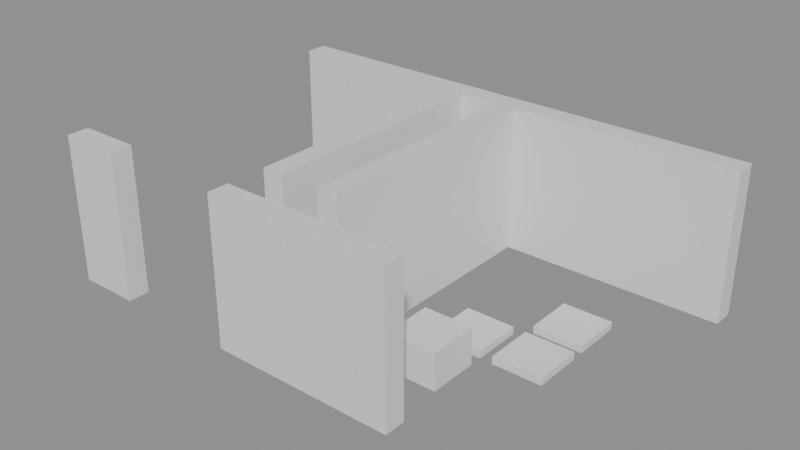 # Source: building_lego.blend  (saved by Blender 5.0.119; exported with 4.5.12 LTS)
import bpy
from mathutils import Matrix  # noqa: F401  (used for matrix-valued properties, if any)

bpy.ops.wm.read_factory_settings(use_empty=True)
scene = bpy.context.scene
scene.name = 'Scene'

# ---- collections
col_01_paredes_externas = bpy.data.collections.new('01_Paredes_Externas'); scene.collection.children.link(col_01_paredes_externas)
col_02_paredes_internas = bpy.data.collections.new('02_Paredes_Internas'); scene.collection.children.link(col_02_paredes_internas)
col_04_moveis_decoracoes = bpy.data.collections.new('04_Moveis_Decoracoes'); scene.collection.children.link(col_04_moveis_decoracoes)

# ---- materials (node trees are filled in below, after node groups)
mat_mat_parede_externa = bpy.data.materials.new('Mat_Parede_Externa')
mat_mat_parede_interna = bpy.data.materials.new('Mat_Parede_Interna')
mat_mat_moveis = bpy.data.materials.new('Mat_Moveis')

# ---- material node trees
mat_mat_parede_externa.use_nodes = True; mat_mat_parede_externa.node_tree.nodes.clear()
_N = mat_mat_parede_externa.node_tree.nodes; _L = mat_mat_parede_externa.node_tree.links
n0 = _N.new('ShaderNodeBsdfPrincipled'); n0.name = 'BSDF - Pré-fundamentado'; n0.location = (-200, 100)
n1 = _N.new('ShaderNodeOutputMaterial'); n1.name = 'Saída de material'; n1.location = (200, 100)
_L.new(n0.outputs[0], n1.inputs[0])
n1.is_active_output = True
mat_mat_parede_interna.use_nodes = True; mat_mat_parede_interna.node_tree.nodes.clear()
_N = mat_mat_parede_interna.node_tree.nodes; _L = mat_mat_parede_interna.node_tree.links
n0 = _N.new('ShaderNodeBsdfPrincipled'); n0.name = 'BSDF - Pré-fundamentado'; n0.location = (-200, 100)
n1 = _N.new('ShaderNodeOutputMaterial'); n1.name = 'Saída de material'; n1.location = (200, 100)
_L.new(n0.outputs[0], n1.inputs[0])
n1.is_active_output = True
mat_mat_moveis.use_nodes = True; mat_mat_moveis.node_tree.nodes.clear()
_N = mat_mat_moveis.node_tree.nodes; _L = mat_mat_moveis.node_tree.links
n0 = _N.new('ShaderNodeBsdfPrincipled'); n0.name = 'BSDF - Pré-fundamentado'; n0.location = (-200, 100)
n1 = _N.new('ShaderNodeOutputMaterial'); n1.name = 'Saída de material'; n1.location = (200, 100)
_L.new(n0.outputs[0], n1.inputs[0])
n1.is_active_output = True

# ---- meshes
me_bloco_stone_wall_5000_1676_z0 = bpy.data.meshes.new('Bloco_stone_wall_5000_1676_z0')
me_bloco_stone_wall_5000_1676_z0.from_pydata([(-0.5, -0.175, -1.2), (0.5, -0.175, -1.2), (0.5, 0.175, -1.2), (-0.5, 0.175, -1.2), (-0.5, -0.175, 1.2), (0.5, -0.175, 1.2), (0.5, 0.175, 1.2), (-0.5, 0.175, 1.2)], [], [(0, 1, 2, 3), (4, 7, 6, 5), (0, 4, 5, 1), (2, 6, 7, 3), (0, 3, 7, 4), (1, 5, 6, 2)])
me_bloco_stone_wall_5000_1676_z0.materials.append(mat_mat_parede_externa)
me_bloco_stone_wall_5000_1676_z0.update()
me_bloco_stone_wall_5003_1676_z0 = bpy.data.meshes.new('Bloco_stone_wall_5003_1676_z0')
me_bloco_stone_wall_5003_1676_z0.from_pydata([(-0.5, -0.175, -1.2), (0.5, -0.175, -1.2), (0.5, 0.175, -1.2), (-0.5, 0.175, -1.2), (-0.5, -0.175, 1.2), (0.5, -0.175, 1.2), (0.5, 0.175, 1.2), (-0.5, 0.175, 1.2)], [], [(0, 1, 2, 3), (4, 7, 6, 5), (0, 4, 5, 1), (2, 6, 7, 3), (0, 3, 7, 4), (1, 5, 6, 2)])
me_bloco_stone_wall_5003_1676_z0.materials.append(mat_mat_parede_externa)
me_bloco_stone_wall_5003_1676_z0.update()
me_bloco_stone_wall_5004_1676_z0 = bpy.data.meshes.new('Bloco_stone_wall_5004_1676_z0')
me_bloco_stone_wall_5004_1676_z0.from_pydata([(-0.5, -0.175, -1.2), (0.5, -0.175, -1.2), (0.5, 0.175, -1.2), (-0.5, 0.175, -1.2), (-0.5, -0.175, 1.2), (0.5, -0.175, 1.2), (0.5, 0.175, 1.2), (-0.5, 0.175, 1.2)], [], [(0, 1, 2, 3), (4, 7, 6, 5), (0, 4, 5, 1), (2, 6, 7, 3), (0, 3, 7, 4), (1, 5, 6, 2)])
me_bloco_stone_wall_5004_1676_z0.materials.append(mat_mat_parede_externa)
me_bloco_stone_wall_5004_1676_z0.update()
me_bloco_stone_wall_5005_1676_z0 = bpy.data.meshes.new('Bloco_stone_wall_5005_1676_z0')
me_bloco_stone_wall_5005_1676_z0.from_pydata([(-0.5, -0.175, -1.2), (0.5, -0.175, -1.2), (0.5, 0.175, -1.2), (-0.5, 0.175, -1.2), (-0.5, -0.175, 1.2), (0.5, -0.175, 1.2), (0.5, 0.175, 1.2), (-0.5, 0.175, 1.2)], [], [(0, 1, 2, 3), (4, 7, 6, 5), (0, 4, 5, 1), (2, 6, 7, 3), (0, 3, 7, 4), (1, 5, 6, 2)])
me_bloco_stone_wall_5005_1676_z0.materials.append(mat_mat_parede_externa)
me_bloco_stone_wall_5005_1676_z0.update()
me_bloco_stone_wall_5000_1681_z0 = bpy.data.meshes.new('Bloco_stone_wall_5000_1681_z0')
me_bloco_stone_wall_5000_1681_z0.from_pydata([(-0.5, -0.175, -1.2), (0.5, -0.175, -1.2), (0.5, 0.175, -1.2), (-0.5, 0.175, -1.2), (-0.5, -0.175, 1.2), (0.5, -0.175, 1.2), (0.5, 0.175, 1.2), (-0.5, 0.175, 1.2)], [], [(0, 1, 2, 3), (4, 7, 6, 5), (0, 4, 5, 1), (2, 6, 7, 3), (0, 3, 7, 4), (1, 5, 6, 2)])
me_bloco_stone_wall_5000_1681_z0.materials.append(mat_mat_parede_externa)
me_bloco_stone_wall_5000_1681_z0.update()
me_bloco_stone_wall_5001_1681_z0 = bpy.data.meshes.new('Bloco_stone_wall_5001_1681_z0')
me_bloco_stone_wall_5001_1681_z0.from_pydata([(-0.5, -0.175, -1.2), (0.5, -0.175, -1.2), (0.5, 0.175, -1.2), (-0.5, 0.175, -1.2), (-0.5, -0.175, 1.2), (0.5, -0.175, 1.2), (0.5, 0.175, 1.2), (-0.5, 0.175, 1.2)], [], [(0, 1, 2, 3), (4, 7, 6, 5), (0, 4, 5, 1), (2, 6, 7, 3), (0, 3, 7, 4), (1, 5, 6, 2)])
me_bloco_stone_wall_5001_1681_z0.materials.append(mat_mat_parede_externa)
me_bloco_stone_wall_5001_1681_z0.update()
me_bloco_stone_wall_5002_1681_z0 = bpy.data.meshes.new('Bloco_stone_wall_5002_1681_z0')
me_bloco_stone_wall_5002_1681_z0.from_pydata([(-0.5, -0.175, -1.2), (0.5, -0.175, -1.2), (0.5, 0.175, -1.2), (-0.5, 0.175, -1.2), (-0.5, -0.175, 1.2), (0.5, -0.175, 1.2), (0.5, 0.175, 1.2), (-0.5, 0.175, 1.2)], [], [(0, 1, 2, 3), (4, 7, 6, 5), (0, 4, 5, 1), (2, 6, 7, 3), (0, 3, 7, 4), (1, 5, 6, 2)])
me_bloco_stone_wall_5002_1681_z0.materials.append(mat_mat_parede_externa)
me_bloco_stone_wall_5002_1681_z0.update()
me_bloco_stone_wall_5003_1681_z0 = bpy.data.meshes.new('Bloco_stone_wall_5003_1681_z0')
me_bloco_stone_wall_5003_1681_z0.from_pydata([(-0.5, -0.175, -1.2), (0.5, -0.175, -1.2), (0.5, 0.175, -1.2), (-0.5, 0.175, -1.2), (-0.5, -0.175, 1.2), (0.5, -0.175, 1.2), (0.5, 0.175, 1.2), (-0.5, 0.175, 1.2)], [], [(0, 1, 2, 3), (4, 7, 6, 5), (0, 4, 5, 1), (2, 6, 7, 3), (0, 3, 7, 4), (1, 5, 6, 2)])
me_bloco_stone_wall_5003_1681_z0.materials.append(mat_mat_parede_externa)
me_bloco_stone_wall_5003_1681_z0.update()
me_bloco_stone_wall_5004_1681_z0 = bpy.data.meshes.new('Bloco_stone_wall_5004_1681_z0')
me_bloco_stone_wall_5004_1681_z0.from_pydata([(-0.5, -0.175, -1.2), (0.5, -0.175, -1.2), (0.5, 0.175, -1.2), (-0.5, 0.175, -1.2), (-0.5, -0.175, 1.2), (0.5, -0.175, 1.2), (0.5, 0.175, 1.2), (-0.5, 0.175, 1.2)], [], [(0, 1, 2, 3), (4, 7, 6, 5), (0, 4, 5, 1), (2, 6, 7, 3), (0, 3, 7, 4), (1, 5, 6, 2)])
me_bloco_stone_wall_5004_1681_z0.materials.append(mat_mat_parede_externa)
me_bloco_stone_wall_5004_1681_z0.update()
me_bloco_stone_wall_5005_1681_z0 = bpy.data.meshes.new('Bloco_stone_wall_5005_1681_z0')
me_bloco_stone_wall_5005_1681_z0.from_pydata([(-0.5, -0.175, -1.2), (0.5, -0.175, -1.2), (0.5, 0.175, -1.2), (-0.5, 0.175, -1.2), (-0.5, -0.175, 1.2), (0.5, -0.175, 1.2), (0.5, 0.175, 1.2), (-0.5, 0.175, 1.2)], [], [(0, 1, 2, 3), (4, 7, 6, 5), (0, 4, 5, 1), (2, 6, 7, 3), (0, 3, 7, 4), (1, 5, 6, 2)])
me_bloco_stone_wall_5005_1681_z0.materials.append(mat_mat_parede_externa)
me_bloco_stone_wall_5005_1681_z0.update()
me_bloco_stone_wall_5006_1681_z0 = bpy.data.meshes.new('Bloco_stone_wall_5006_1681_z0')
me_bloco_stone_wall_5006_1681_z0.from_pydata([(-0.5, -0.175, -1.2), (0.5, -0.175, -1.2), (0.5, 0.175, -1.2), (-0.5, 0.175, -1.2), (-0.5, -0.175, 1.2), (0.5, -0.175, 1.2), (0.5, 0.175, 1.2), (-0.5, 0.175, 1.2)], [], [(0, 1, 2, 3), (4, 7, 6, 5), (0, 4, 5, 1), (2, 6, 7, 3), (0, 3, 7, 4), (1, 5, 6, 2)])
me_bloco_stone_wall_5006_1681_z0.materials.append(mat_mat_parede_externa)
me_bloco_stone_wall_5006_1681_z0.update()
me_bloco_stone_wall_5007_1681_z0 = bpy.data.meshes.new('Bloco_stone_wall_5007_1681_z0')
me_bloco_stone_wall_5007_1681_z0.from_pydata([(-0.5, -0.175, -1.2), (0.5, -0.175, -1.2), (0.5, 0.175, -1.2), (-0.5, 0.175, -1.2), (-0.5, -0.175, 1.2), (0.5, -0.175, 1.2), (0.5, 0.175, 1.2), (-0.5, 0.175, 1.2)], [], [(0, 1, 2, 3), (4, 7, 6, 5), (0, 4, 5, 1), (2, 6, 7, 3), (0, 3, 7, 4), (1, 5, 6, 2)])
me_bloco_stone_wall_5007_1681_z0.materials.append(mat_mat_parede_externa)
me_bloco_stone_wall_5007_1681_z0.update()
me_bloco_stone_wall_5003_1677_z0 = bpy.data.meshes.new('Bloco_stone_wall_5003_1677_z0')
me_bloco_stone_wall_5003_1677_z0.from_pydata([(-0.175, -0.5, -1.2), (0.175, -0.5, -1.2), (0.175, 0.5, -1.2), (-0.175, 0.5, -1.2), (-0.175, -0.5, 1.2), (0.175, -0.5, 1.2), (0.175, 0.5, 1.2), (-0.175, 0.5, 1.2)], [], [(0, 1, 2, 3), (4, 7, 6, 5), (0, 4, 5, 1), (2, 6, 7, 3), (0, 3, 7, 4), (1, 5, 6, 2)])
me_bloco_stone_wall_5003_1677_z0.materials.append(mat_mat_parede_interna)
me_bloco_stone_wall_5003_1677_z0.update()
me_bloco_stone_wall_5003_1678_z0 = bpy.data.meshes.new('Bloco_stone_wall_5003_1678_z0')
me_bloco_stone_wall_5003_1678_z0.from_pydata([(-0.175, -0.5, -1.2), (0.175, -0.5, -1.2), (0.175, 0.5, -1.2), (-0.175, 0.5, -1.2), (-0.175, -0.5, 1.2), (0.175, -0.5, 1.2), (0.175, 0.5, 1.2), (-0.175, 0.5, 1.2)], [], [(0, 1, 2, 3), (4, 7, 6, 5), (0, 4, 5, 1), (2, 6, 7, 3), (0, 3, 7, 4), (1, 5, 6, 2)])
me_bloco_stone_wall_5003_1678_z0.materials.append(mat_mat_parede_interna)
me_bloco_stone_wall_5003_1678_z0.update()
me_bloco_stone_wall_5003_1679_z0 = bpy.data.meshes.new('Bloco_stone_wall_5003_1679_z0')
me_bloco_stone_wall_5003_1679_z0.from_pydata([(-0.175, -0.5, -1.2), (0.175, -0.5, -1.2), (0.175, 0.5, -1.2), (-0.175, 0.5, -1.2), (-0.175, -0.5, 1.2), (0.175, -0.5, 1.2), (0.175, 0.5, 1.2), (-0.175, 0.5, 1.2)], [], [(0, 1, 2, 3), (4, 7, 6, 5), (0, 4, 5, 1), (2, 6, 7, 3), (0, 3, 7, 4), (1, 5, 6, 2)])
me_bloco_stone_wall_5003_1679_z0.materials.append(mat_mat_parede_interna)
me_bloco_stone_wall_5003_1679_z0.update()
me_bloco_stone_wall_5003_1680_z0 = bpy.data.meshes.new('Bloco_stone_wall_5003_1680_z0')
me_bloco_stone_wall_5003_1680_z0.from_pydata([(-0.175, -0.5, -1.2), (0.175, -0.5, -1.2), (0.175, 0.5, -1.2), (-0.175, 0.5, -1.2), (-0.175, -0.5, 1.2), (0.175, -0.5, 1.2), (0.175, 0.5, 1.2), (-0.175, 0.5, 1.2)], [], [(0, 1, 2, 3), (4, 7, 6, 5), (0, 4, 5, 1), (2, 6, 7, 3), (0, 3, 7, 4), (1, 5, 6, 2)])
me_bloco_stone_wall_5003_1680_z0.materials.append(mat_mat_parede_interna)
me_bloco_stone_wall_5003_1680_z0.update()
me_bloco_stone_wall_5004_1677_z0 = bpy.data.meshes.new('Bloco_stone_wall_5004_1677_z0')
me_bloco_stone_wall_5004_1677_z0.from_pydata([(-0.175, -0.5, -1.2), (0.175, -0.5, -1.2), (0.175, 0.5, -1.2), (-0.175, 0.5, -1.2), (-0.175, -0.5, 1.2), (0.175, -0.5, 1.2), (0.175, 0.5, 1.2), (-0.175, 0.5, 1.2)], [], [(0, 1, 2, 3), (4, 7, 6, 5), (0, 4, 5, 1), (2, 6, 7, 3), (0, 3, 7, 4), (1, 5, 6, 2)])
me_bloco_stone_wall_5004_1677_z0.materials.append(mat_mat_parede_interna)
me_bloco_stone_wall_5004_1677_z0.update()
me_bloco_stone_wall_5004_1678_z0 = bpy.data.meshes.new('Bloco_stone_wall_5004_1678_z0')
me_bloco_stone_wall_5004_1678_z0.from_pydata([(-0.175, -0.5, -1.2), (0.175, -0.5, -1.2), (0.175, 0.5, -1.2), (-0.175, 0.5, -1.2), (-0.175, -0.5, 1.2), (0.175, -0.5, 1.2), (0.175, 0.5, 1.2), (-0.175, 0.5, 1.2)], [], [(0, 1, 2, 3), (4, 7, 6, 5), (0, 4, 5, 1), (2, 6, 7, 3), (0, 3, 7, 4), (1, 5, 6, 2)])
me_bloco_stone_wall_5004_1678_z0.materials.append(mat_mat_parede_interna)
me_bloco_stone_wall_5004_1678_z0.update()
me_bloco_stone_wall_5004_1679_z0 = bpy.data.meshes.new('Bloco_stone_wall_5004_1679_z0')
me_bloco_stone_wall_5004_1679_z0.from_pydata([(-0.175, -0.5, -1.2), (0.175, -0.5, -1.2), (0.175, 0.5, -1.2), (-0.175, 0.5, -1.2), (-0.175, -0.5, 1.2), (0.175, -0.5, 1.2), (0.175, 0.5, 1.2), (-0.175, 0.5, 1.2)], [], [(0, 1, 2, 3), (4, 7, 6, 5), (0, 4, 5, 1), (2, 6, 7, 3), (0, 3, 7, 4), (1, 5, 6, 2)])
me_bloco_stone_wall_5004_1679_z0.materials.append(mat_mat_parede_interna)
me_bloco_stone_wall_5004_1679_z0.update()
me_bloco_stone_wall_5004_1680_z0 = bpy.data.meshes.new('Bloco_stone_wall_5004_1680_z0')
me_bloco_stone_wall_5004_1680_z0.from_pydata([(-0.175, -0.5, -1.2), (0.175, -0.5, -1.2), (0.175, 0.5, -1.2), (-0.175, 0.5, -1.2), (-0.175, -0.5, 1.2), (0.175, -0.5, 1.2), (0.175, 0.5, 1.2), (-0.175, 0.5, 1.2)], [], [(0, 1, 2, 3), (4, 7, 6, 5), (0, 4, 5, 1), (2, 6, 7, 3), (0, 3, 7, 4), (1, 5, 6, 2)])
me_bloco_stone_wall_5004_1680_z0.materials.append(mat_mat_parede_interna)
me_bloco_stone_wall_5004_1680_z0.update()
me_movel_garbage_5002_1677_z0 = bpy.data.meshes.new('Movel_garbage_5002_1677_z0')
me_movel_garbage_5002_1677_z0.from_pydata([(-0.4, -0.4, -0.06), (0.4, -0.4, -0.06), (0.4, 0.4, -0.06), (-0.4, 0.4, -0.06), (-0.4, -0.4, 0.06), (0.4, -0.4, 0.06), (0.4, 0.4, 0.06), (-0.4, 0.4, 0.06)], [], [(0, 1, 2, 3), (4, 7, 6, 5), (0, 4, 5, 1), (2, 6, 7, 3), (0, 3, 7, 4), (1, 5, 6, 2)])
me_movel_garbage_5002_1677_z0.materials.append(mat_mat_moveis)
me_movel_garbage_5002_1677_z0.update()
me_movel_skeleton_with_meat_5005_1677_z0 = bpy.data.meshes.new('Movel_skeleton_with_meat_5005_1677_z0')
me_movel_skeleton_with_meat_5005_1677_z0.from_pydata([(-0.4, -0.4, -0.3), (0.4, -0.4, -0.3), (0.4, 0.4, -0.3), (-0.4, 0.4, -0.3), (-0.4, -0.4, 0.3), (0.4, -0.4, 0.3), (0.4, 0.4, 0.3), (-0.4, 0.4, 0.3)], [], [(0, 1, 2, 3), (4, 7, 6, 5), (0, 4, 5, 1), (2, 6, 7, 3), (0, 3, 7, 4), (1, 5, 6, 2)])
me_movel_skeleton_with_meat_5005_1677_z0.materials.append(mat_mat_moveis)
me_movel_skeleton_with_meat_5005_1677_z0.update()
me_movel_chains_5005_1678_z0 = bpy.data.meshes.new('Movel_chains_5005_1678_z0')
me_movel_chains_5005_1678_z0.from_pydata([(-0.4, -0.4, -0.06), (0.4, -0.4, -0.06), (0.4, 0.4, -0.06), (-0.4, 0.4, -0.06), (-0.4, -0.4, 0.06), (0.4, -0.4, 0.06), (0.4, 0.4, 0.06), (-0.4, 0.4, 0.06)], [], [(0, 1, 2, 3), (4, 7, 6, 5), (0, 4, 5, 1), (2, 6, 7, 3), (0, 3, 7, 4), (1, 5, 6, 2)])
me_movel_chains_5005_1678_z0.materials.append(mat_mat_moveis)
me_movel_chains_5005_1678_z0.update()
me_movel_garbage_5006_1678_z0 = bpy.data.meshes.new('Movel_garbage_5006_1678_z0')
me_movel_garbage_5006_1678_z0.from_pydata([(-0.4, -0.4, -0.06), (0.4, -0.4, -0.06), (0.4, 0.4, -0.06), (-0.4, 0.4, -0.06), (-0.4, -0.4, 0.06), (0.4, -0.4, 0.06), (0.4, 0.4, 0.06), (-0.4, 0.4, 0.06)], [], [(0, 1, 2, 3), (4, 7, 6, 5), (0, 4, 5, 1), (2, 6, 7, 3), (0, 3, 7, 4), (1, 5, 6, 2)])
me_movel_garbage_5006_1678_z0.materials.append(mat_mat_moveis)
me_movel_garbage_5006_1678_z0.update()
me_movel_garbage_5006_1679_z0 = bpy.data.meshes.new('Movel_garbage_5006_1679_z0')
me_movel_garbage_5006_1679_z0.from_pydata([(-0.4, -0.4, -0.06), (0.4, -0.4, -0.06), (0.4, 0.4, -0.06), (-0.4, 0.4, -0.06), (-0.4, -0.4, 0.06), (0.4, -0.4, 0.06), (0.4, 0.4, 0.06), (-0.4, 0.4, 0.06)], [], [(0, 1, 2, 3), (4, 7, 6, 5), (0, 4, 5, 1), (2, 6, 7, 3), (0, 3, 7, 4), (1, 5, 6, 2)])
me_movel_garbage_5006_1679_z0.materials.append(mat_mat_moveis)
me_movel_garbage_5006_1679_z0.update()

# ---- objects
ob_parede_externa_norte_y1676_x5000_5000 = bpy.data.objects.new('Parede_Externa_Norte_Y1676_X5000_5000', None)
ob_bloco_stone_wall_5000_1676_z0 = bpy.data.objects.new('Bloco_stone_wall_5000_1676_z0', me_bloco_stone_wall_5000_1676_z0)
ob_parede_externa_norte_y1676_x5003_5005 = bpy.data.objects.new('Parede_Externa_Norte_Y1676_X5003_5005', None)
ob_bloco_stone_wall_5003_1676_z0 = bpy.data.objects.new('Bloco_stone_wall_5003_1676_z0', me_bloco_stone_wall_5003_1676_z0)
ob_bloco_stone_wall_5004_1676_z0 = bpy.data.objects.new('Bloco_stone_wall_5004_1676_z0', me_bloco_stone_wall_5004_1676_z0)
ob_bloco_stone_wall_5005_1676_z0 = bpy.data.objects.new('Bloco_stone_wall_5005_1676_z0', me_bloco_stone_wall_5005_1676_z0)
ob_parede_externa_sul_y1681_x5000_5007 = bpy.data.objects.new('Parede_Externa_Sul_Y1681_X5000_5007', None)
ob_bloco_stone_wall_5000_1681_z0 = bpy.data.objects.new('Bloco_stone_wall_5000_1681_z0', me_bloco_stone_wall_5000_1681_z0)
ob_bloco_stone_wall_5001_1681_z0 = bpy.data.objects.new('Bloco_stone_wall_5001_1681_z0', me_bloco_stone_wall_5001_1681_z0)
ob_bloco_stone_wall_5002_1681_z0 = bpy.data.objects.new('Bloco_stone_wall_5002_1681_z0', me_bloco_stone_wall_5002_1681_z0)
ob_bloco_stone_wall_5003_1681_z0 = bpy.data.objects.new('Bloco_stone_wall_5003_1681_z0', me_bloco_stone_wall_5003_1681_z0)
ob_bloco_stone_wall_5004_1681_z0 = bpy.data.objects.new('Bloco_stone_wall_5004_1681_z0', me_bloco_stone_wall_5004_1681_z0)
ob_bloco_stone_wall_5005_1681_z0 = bpy.data.objects.new('Bloco_stone_wall_5005_1681_z0', me_bloco_stone_wall_5005_1681_z0)
ob_bloco_stone_wall_5006_1681_z0 = bpy.data.objects.new('Bloco_stone_wall_5006_1681_z0', me_bloco_stone_wall_5006_1681_z0)
ob_bloco_stone_wall_5007_1681_z0 = bpy.data.objects.new('Bloco_stone_wall_5007_1681_z0', me_bloco_stone_wall_5007_1681_z0)
ob_parede_interna_ns_04_x5003_y1677_1680 = bpy.data.objects.new('Parede_Interna_NS_04_X5003_Y1677_1680', None)
ob_bloco_stone_wall_5003_1677_z0 = bpy.data.objects.new('Bloco_stone_wall_5003_1677_z0', me_bloco_stone_wall_5003_1677_z0)
ob_bloco_stone_wall_5003_1678_z0 = bpy.data.objects.new('Bloco_stone_wall_5003_1678_z0', me_bloco_stone_wall_5003_1678_z0)
ob_bloco_stone_wall_5003_1679_z0 = bpy.data.objects.new('Bloco_stone_wall_5003_1679_z0', me_bloco_stone_wall_5003_1679_z0)
ob_bloco_stone_wall_5003_1680_z0 = bpy.data.objects.new('Bloco_stone_wall_5003_1680_z0', me_bloco_stone_wall_5003_1680_z0)
ob_parede_interna_ns_05_x5004_y1677_1680 = bpy.data.objects.new('Parede_Interna_NS_05_X5004_Y1677_1680', None)
ob_bloco_stone_wall_5004_1677_z0 = bpy.data.objects.new('Bloco_stone_wall_5004_1677_z0', me_bloco_stone_wall_5004_1677_z0)
ob_bloco_stone_wall_5004_1678_z0 = bpy.data.objects.new('Bloco_stone_wall_5004_1678_z0', me_bloco_stone_wall_5004_1678_z0)
ob_bloco_stone_wall_5004_1679_z0 = bpy.data.objects.new('Bloco_stone_wall_5004_1679_z0', me_bloco_stone_wall_5004_1679_z0)
ob_bloco_stone_wall_5004_1680_z0 = bpy.data.objects.new('Bloco_stone_wall_5004_1680_z0', me_bloco_stone_wall_5004_1680_z0)
ob_moveis_decoracoes = bpy.data.objects.new('Moveis_Decoracoes', None)
ob_movel_garbage_5002_1677_z0 = bpy.data.objects.new('Movel_garbage_5002_1677_z0', me_movel_garbage_5002_1677_z0)
ob_movel_skeleton_with_meat_5005_1677_z0 = bpy.data.objects.new('Movel_skeleton_with_meat_5005_1677_z0', me_movel_skeleton_with_meat_5005_1677_z0)
ob_movel_chains_5005_1678_z0 = bpy.data.objects.new('Movel_chains_5005_1678_z0', me_movel_chains_5005_1678_z0)
ob_movel_garbage_5006_1678_z0 = bpy.data.objects.new('Movel_garbage_5006_1678_z0', me_movel_garbage_5006_1678_z0)
ob_movel_garbage_5006_1679_z0 = bpy.data.objects.new('Movel_garbage_5006_1679_z0', me_movel_garbage_5006_1679_z0)

# ---- transforms, parenting, visibility, modifiers, constraints
ob_parede_externa_norte_y1676_x5000_5000.location = (-3.5, -2.5, 0.0)
ob_parede_externa_norte_y1676_x5000_5000.empty_display_type = 'CUBE'
ob_bloco_stone_wall_5000_1676_z0.parent = ob_parede_externa_norte_y1676_x5000_5000
ob_bloco_stone_wall_5000_1676_z0.matrix_parent_inverse = Matrix(((1.0, -0.0, 0.0, 3.5), (-0.0, 1.0, -0.0, 2.5), (0.0, -0.0, 1.0, -0.0), (-0.0, 0.0, -0.0, 1.0)))
ob_bloco_stone_wall_5000_1676_z0.location = (-3.5, -2.825, 1.2)
ob_parede_externa_norte_y1676_x5003_5005.location = (0.5, -2.5, 0.0)
ob_parede_externa_norte_y1676_x5003_5005.empty_display_type = 'CUBE'
ob_bloco_stone_wall_5003_1676_z0.parent = ob_parede_externa_norte_y1676_x5003_5005
ob_bloco_stone_wall_5003_1676_z0.matrix_parent_inverse = Matrix(((1.0, -0.0, 0.0, -0.5), (-0.0, 1.0, -0.0, 2.5), (0.0, -0.0, 1.0, -0.0), (-0.0, 0.0, -0.0, 1.0)))
ob_bloco_stone_wall_5003_1676_z0.location = (-0.5, -2.825, 1.2)
ob_bloco_stone_wall_5004_1676_z0.parent = ob_parede_externa_norte_y1676_x5003_5005
ob_bloco_stone_wall_5004_1676_z0.matrix_parent_inverse = Matrix(((1.0, -0.0, 0.0, -0.5), (-0.0, 1.0, -0.0, 2.5), (0.0, -0.0, 1.0, -0.0), (-0.0, 0.0, -0.0, 1.0)))
ob_bloco_stone_wall_5004_1676_z0.location = (0.5, -2.825, 1.2)
ob_bloco_stone_wall_5005_1676_z0.parent = ob_parede_externa_norte_y1676_x5003_5005
ob_bloco_stone_wall_5005_1676_z0.matrix_parent_inverse = Matrix(((1.0, -0.0, 0.0, -0.5), (-0.0, 1.0, -0.0, 2.5), (0.0, -0.0, 1.0, -0.0), (-0.0, 0.0, -0.0, 1.0)))
ob_bloco_stone_wall_5005_1676_z0.location = (1.5, -2.825, 1.2)
ob_parede_externa_sul_y1681_x5000_5007.location = (0.0, 2.5, 0.0)
ob_parede_externa_sul_y1681_x5000_5007.empty_display_type = 'CUBE'
ob_bloco_stone_wall_5000_1681_z0.parent = ob_parede_externa_sul_y1681_x5000_5007
ob_bloco_stone_wall_5000_1681_z0.matrix_parent_inverse = Matrix(((1.0, -0.0, 0.0, -0.0), (-0.0, 1.0, -0.0, -2.5), (0.0, -0.0, 1.0, -0.0), (-0.0, 0.0, -0.0, 1.0)))
ob_bloco_stone_wall_5000_1681_z0.location = (-3.5, 2.175, 1.2)
ob_bloco_stone_wall_5001_1681_z0.parent = ob_parede_externa_sul_y1681_x5000_5007
ob_bloco_stone_wall_5001_1681_z0.matrix_parent_inverse = Matrix(((1.0, -0.0, 0.0, -0.0), (-0.0, 1.0, -0.0, -2.5), (0.0, -0.0, 1.0, -0.0), (-0.0, 0.0, -0.0, 1.0)))
ob_bloco_stone_wall_5001_1681_z0.location = (-2.5, 2.175, 1.2)
ob_bloco_stone_wall_5002_1681_z0.parent = ob_parede_externa_sul_y1681_x5000_5007
ob_bloco_stone_wall_5002_1681_z0.matrix_parent_inverse = Matrix(((1.0, -0.0, 0.0, -0.0), (-0.0, 1.0, -0.0, -2.5), (0.0, -0.0, 1.0, -0.0), (-0.0, 0.0, -0.0, 1.0)))
ob_bloco_stone_wall_5002_1681_z0.location = (-1.5, 2.175, 1.2)
ob_bloco_stone_wall_5003_1681_z0.parent = ob_parede_externa_sul_y1681_x5000_5007
ob_bloco_stone_wall_5003_1681_z0.matrix_parent_inverse = Matrix(((1.0, -0.0, 0.0, -0.0), (-0.0, 1.0, -0.0, -2.5), (0.0, -0.0, 1.0, -0.0), (-0.0, 0.0, -0.0, 1.0)))
ob_bloco_stone_wall_5003_1681_z0.location = (-0.5, 2.175, 1.2)
ob_bloco_stone_wall_5004_1681_z0.parent = ob_parede_externa_sul_y1681_x5000_5007
ob_bloco_stone_wall_5004_1681_z0.matrix_parent_inverse = Matrix(((1.0, -0.0, 0.0, -0.0), (-0.0, 1.0, -0.0, -2.5), (0.0, -0.0, 1.0, -0.0), (-0.0, 0.0, -0.0, 1.0)))
ob_bloco_stone_wall_5004_1681_z0.location = (0.5, 2.175, 1.2)
ob_bloco_stone_wall_5005_1681_z0.parent = ob_parede_externa_sul_y1681_x5000_5007
ob_bloco_stone_wall_5005_1681_z0.matrix_parent_inverse = Matrix(((1.0, -0.0, 0.0, -0.0), (-0.0, 1.0, -0.0, -2.5), (0.0, -0.0, 1.0, -0.0), (-0.0, 0.0, -0.0, 1.0)))
ob_bloco_stone_wall_5005_1681_z0.location = (1.5, 2.175, 1.2)
ob_bloco_stone_wall_5006_1681_z0.parent = ob_parede_externa_sul_y1681_x5000_5007
ob_bloco_stone_wall_5006_1681_z0.matrix_parent_inverse = Matrix(((1.0, -0.0, 0.0, -0.0), (-0.0, 1.0, -0.0, -2.5), (0.0, -0.0, 1.0, -0.0), (-0.0, 0.0, -0.0, 1.0)))
ob_bloco_stone_wall_5006_1681_z0.location = (2.5, 2.175, 1.2)
ob_bloco_stone_wall_5007_1681_z0.parent = ob_parede_externa_sul_y1681_x5000_5007
ob_bloco_stone_wall_5007_1681_z0.matrix_parent_inverse = Matrix(((1.0, -0.0, 0.0, -0.0), (-0.0, 1.0, -0.0, -2.5), (0.0, -0.0, 1.0, -0.0), (-0.0, 0.0, -0.0, 1.0)))
ob_bloco_stone_wall_5007_1681_z0.location = (3.5, 2.175, 1.2)
ob_parede_interna_ns_04_x5003_y1677_1680.location = (-0.5, 0.0, 0.0)
ob_parede_interna_ns_04_x5003_y1677_1680.empty_display_type = 'CUBE'
ob_bloco_stone_wall_5003_1677_z0.parent = ob_parede_interna_ns_04_x5003_y1677_1680
ob_bloco_stone_wall_5003_1677_z0.matrix_parent_inverse = Matrix(((1.0, -0.0, 0.0, 0.5), (-0.0, 1.0, -0.0, 0.0), (0.0, -0.0, 1.0, -0.0), (-0.0, 0.0, -0.0, 1.0)))
ob_bloco_stone_wall_5003_1677_z0.location = (-0.825, -1.5, 1.2)
ob_bloco_stone_wall_5003_1678_z0.parent = ob_parede_interna_ns_04_x5003_y1677_1680
ob_bloco_stone_wall_5003_1678_z0.matrix_parent_inverse = Matrix(((1.0, -0.0, 0.0, 0.5), (-0.0, 1.0, -0.0, 0.0), (0.0, -0.0, 1.0, -0.0), (-0.0, 0.0, -0.0, 1.0)))
ob_bloco_stone_wall_5003_1678_z0.location = (-0.825, -0.5, 1.2)
ob_bloco_stone_wall_5003_1679_z0.parent = ob_parede_interna_ns_04_x5003_y1677_1680
ob_bloco_stone_wall_5003_1679_z0.matrix_parent_inverse = Matrix(((1.0, -0.0, 0.0, 0.5), (-0.0, 1.0, -0.0, 0.0), (0.0, -0.0, 1.0, -0.0), (-0.0, 0.0, -0.0, 1.0)))
ob_bloco_stone_wall_5003_1679_z0.location = (-0.825, 0.5, 1.2)
ob_bloco_stone_wall_5003_1680_z0.parent = ob_parede_interna_ns_04_x5003_y1677_1680
ob_bloco_stone_wall_5003_1680_z0.matrix_parent_inverse = Matrix(((1.0, -0.0, 0.0, 0.5), (-0.0, 1.0, -0.0, 0.0), (0.0, -0.0, 1.0, -0.0), (-0.0, 0.0, -0.0, 1.0)))
ob_bloco_stone_wall_5003_1680_z0.location = (-0.825, 1.5, 1.2)
ob_parede_interna_ns_05_x5004_y1677_1680.location = (0.5, 0.0, 0.0)
ob_parede_interna_ns_05_x5004_y1677_1680.empty_display_type = 'CUBE'
ob_bloco_stone_wall_5004_1677_z0.parent = ob_parede_interna_ns_05_x5004_y1677_1680
ob_bloco_stone_wall_5004_1677_z0.matrix_parent_inverse = Matrix(((1.0, -0.0, 0.0, -0.5), (-0.0, 1.0, -0.0, 0.0), (0.0, -0.0, 1.0, -0.0), (-0.0, 0.0, -0.0, 1.0)))
ob_bloco_stone_wall_5004_1677_z0.location = (0.175, -1.5, 1.2)
ob_bloco_stone_wall_5004_1678_z0.parent = ob_parede_interna_ns_05_x5004_y1677_1680
ob_bloco_stone_wall_5004_1678_z0.matrix_parent_inverse = Matrix(((1.0, -0.0, 0.0, -0.5), (-0.0, 1.0, -0.0, 0.0), (0.0, -0.0, 1.0, -0.0), (-0.0, 0.0, -0.0, 1.0)))
ob_bloco_stone_wall_5004_1678_z0.location = (0.175, -0.5, 1.2)
ob_bloco_stone_wall_5004_1679_z0.parent = ob_parede_interna_ns_05_x5004_y1677_1680
ob_bloco_stone_wall_5004_1679_z0.matrix_parent_inverse = Matrix(((1.0, -0.0, 0.0, -0.5), (-0.0, 1.0, -0.0, 0.0), (0.0, -0.0, 1.0, -0.0), (-0.0, 0.0, -0.0, 1.0)))
ob_bloco_stone_wall_5004_1679_z0.location = (0.175, 0.5, 1.2)
ob_bloco_stone_wall_5004_1680_z0.parent = ob_parede_interna_ns_05_x5004_y1677_1680
ob_bloco_stone_wall_5004_1680_z0.matrix_parent_inverse = Matrix(((1.0, -0.0, 0.0, -0.5), (-0.0, 1.0, -0.0, 0.0), (0.0, -0.0, 1.0, -0.0), (-0.0, 0.0, -0.0, 1.0)))
ob_bloco_stone_wall_5004_1680_z0.location = (0.175, 1.5, 1.2)
ob_moveis_decoracoes.location = (0.0, 0.0, 0.0)
ob_moveis_decoracoes.empty_display_type = 'CUBE'
ob_movel_garbage_5002_1677_z0.parent = ob_moveis_decoracoes
ob_movel_garbage_5002_1677_z0.location = (-1.5, -1.5, 0.06)
ob_movel_skeleton_with_meat_5005_1677_z0.parent = ob_moveis_decoracoes
ob_movel_skeleton_with_meat_5005_1677_z0.location = (1.5, -1.5, 0.3)
ob_movel_chains_5005_1678_z0.parent = ob_moveis_decoracoes
ob_movel_chains_5005_1678_z0.location = (1.5, -0.5, 0.06)
ob_movel_garbage_5006_1678_z0.parent = ob_moveis_decoracoes
ob_movel_garbage_5006_1678_z0.location = (2.5, -0.5, 0.06)
ob_movel_garbage_5006_1679_z0.parent = ob_moveis_decoracoes
ob_movel_garbage_5006_1679_z0.location = (2.5, 0.5, 0.06)

# ---- collection membership
col_01_paredes_externas.objects.link(ob_parede_externa_norte_y1676_x5000_5000)
col_01_paredes_externas.objects.link(ob_bloco_stone_wall_5000_1676_z0)
col_01_paredes_externas.objects.link(ob_parede_externa_norte_y1676_x5003_5005)
col_01_paredes_externas.objects.link(ob_bloco_stone_wall_5003_1676_z0)
col_01_paredes_externas.objects.link(ob_bloco_stone_wall_5004_1676_z0)
col_01_paredes_externas.objects.link(ob_bloco_stone_wall_5005_1676_z0)
col_01_paredes_externas.objects.link(ob_parede_externa_sul_y1681_x5000_5007)
col_01_paredes_externas.objects.link(ob_bloco_stone_wall_5000_1681_z0)
col_01_paredes_externas.objects.link(ob_bloco_stone_wall_5001_1681_z0)
col_01_paredes_externas.objects.link(ob_bloco_stone_wall_5002_1681_z0)
col_01_paredes_externas.objects.link(ob_bloco_stone_wall_5003_1681_z0)
col_01_paredes_externas.objects.link(ob_bloco_stone_wall_5004_1681_z0)
col_01_paredes_externas.objects.link(ob_bloco_stone_wall_5005_1681_z0)
col_01_paredes_externas.objects.link(ob_bloco_stone_wall_5006_1681_z0)
col_01_paredes_externas.objects.link(ob_bloco_stone_wall_5007_1681_z0)
col_02_paredes_internas.objects.link(ob_parede_interna_ns_04_x5003_y1677_1680)
col_02_paredes_internas.objects.link(ob_bloco_stone_wall_5003_1677_z0)
col_02_paredes_internas.objects.link(ob_bloco_stone_wall_5003_1678_z0)
col_02_paredes_internas.objects.link(ob_bloco_stone_wall_5003_1679_z0)
col_02_paredes_internas.objects.link(ob_bloco_stone_wall_5003_1680_z0)
col_02_paredes_internas.objects.link(ob_parede_interna_ns_05_x5004_y1677_1680)
col_02_paredes_internas.objects.link(ob_bloco_stone_wall_5004_1677_z0)
col_02_paredes_internas.objects.link(ob_bloco_stone_wall_5004_1678_z0)
col_02_paredes_internas.objects.link(ob_bloco_stone_wall_5004_1679_z0)
col_02_paredes_internas.objects.link(ob_bloco_stone_wall_5004_1680_z0)
col_04_moveis_decoracoes.objects.link(ob_moveis_decoracoes)
col_04_moveis_decoracoes.objects.link(ob_movel_garbage_5002_1677_z0)
col_04_moveis_decoracoes.objects.link(ob_movel_skeleton_with_meat_5005_1677_z0)
col_04_moveis_decoracoes.objects.link(ob_movel_chains_5005_1678_z0)
col_04_moveis_decoracoes.objects.link(ob_movel_garbage_5006_1678_z0)
col_04_moveis_decoracoes.objects.link(ob_movel_garbage_5006_1679_z0)

# ---- scene / render settings (as saved in the file)
scene.frame_start = 1; scene.frame_end = 250; scene.frame_set(1)
scene.render.engine = 'BLENDER_EEVEE_NEXT'
scene.render.bake_bias = 0.0
scene.render.bake_samples = 0
scene.cycles.sampling_pattern = 'TABULATED_SOBOL'
scene.eevee.use_volume_custom_range = False
bpy.context.view_layer.update()

# ---- added for rendering (the .blend has no active camera and no usable light): camera, sun + grey world if the file has none
cam_auto = bpy.data.cameras.new('AutoCamera')
cam_auto.lens = 50.0
cam_auto.sensor_width = 36.0
cam_auto.clip_end = 1000.0
ob_auto_camera = bpy.data.objects.new('AutoCamera', cam_auto)
scene.collection.objects.link(ob_auto_camera)
ob_auto_camera.location = (9.17711, -11.3375, 8.54169)
ob_auto_camera.rotation_euler = (1.09748, -7.21219e-08, 0.694738)
scene.camera = ob_auto_camera
light_auto_sun = bpy.data.lights.new('AutoSun', 'SUN')
light_auto_sun.energy = 3.0
light_auto_sun.angle = 0.0523599
ob_auto_sun = bpy.data.objects.new('AutoSun', light_auto_sun)
scene.collection.objects.link(ob_auto_sun)
ob_auto_sun.rotation_euler = (0.872665, 0.174533, 0.523599)
if scene.world is None:
    world_auto = bpy.data.worlds.new('AutoWorld')
    world_auto.color = (0.3, 0.3, 0.3)
    scene.world = world_auto
bpy.context.view_layer.update()
